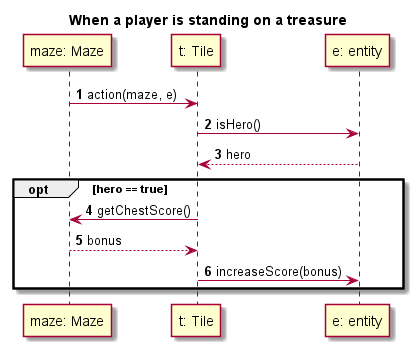

The diagram above was rendered by PlantUML. Its source (embedded in the PNG):
@startuml

title When a player is standing on a treasure
autonumber

participant "maze: Maze" as m
participant "t: Tile" as t
participant "e: entity" as e

m -> t: action(maze, e)

t -> e: isHero()

e --> t: hero

opt hero == true

    t -> m: getChestScore()
    
    m --> t: bonus
    
    t -> e: increaseScore(bonus)

end

@enduml